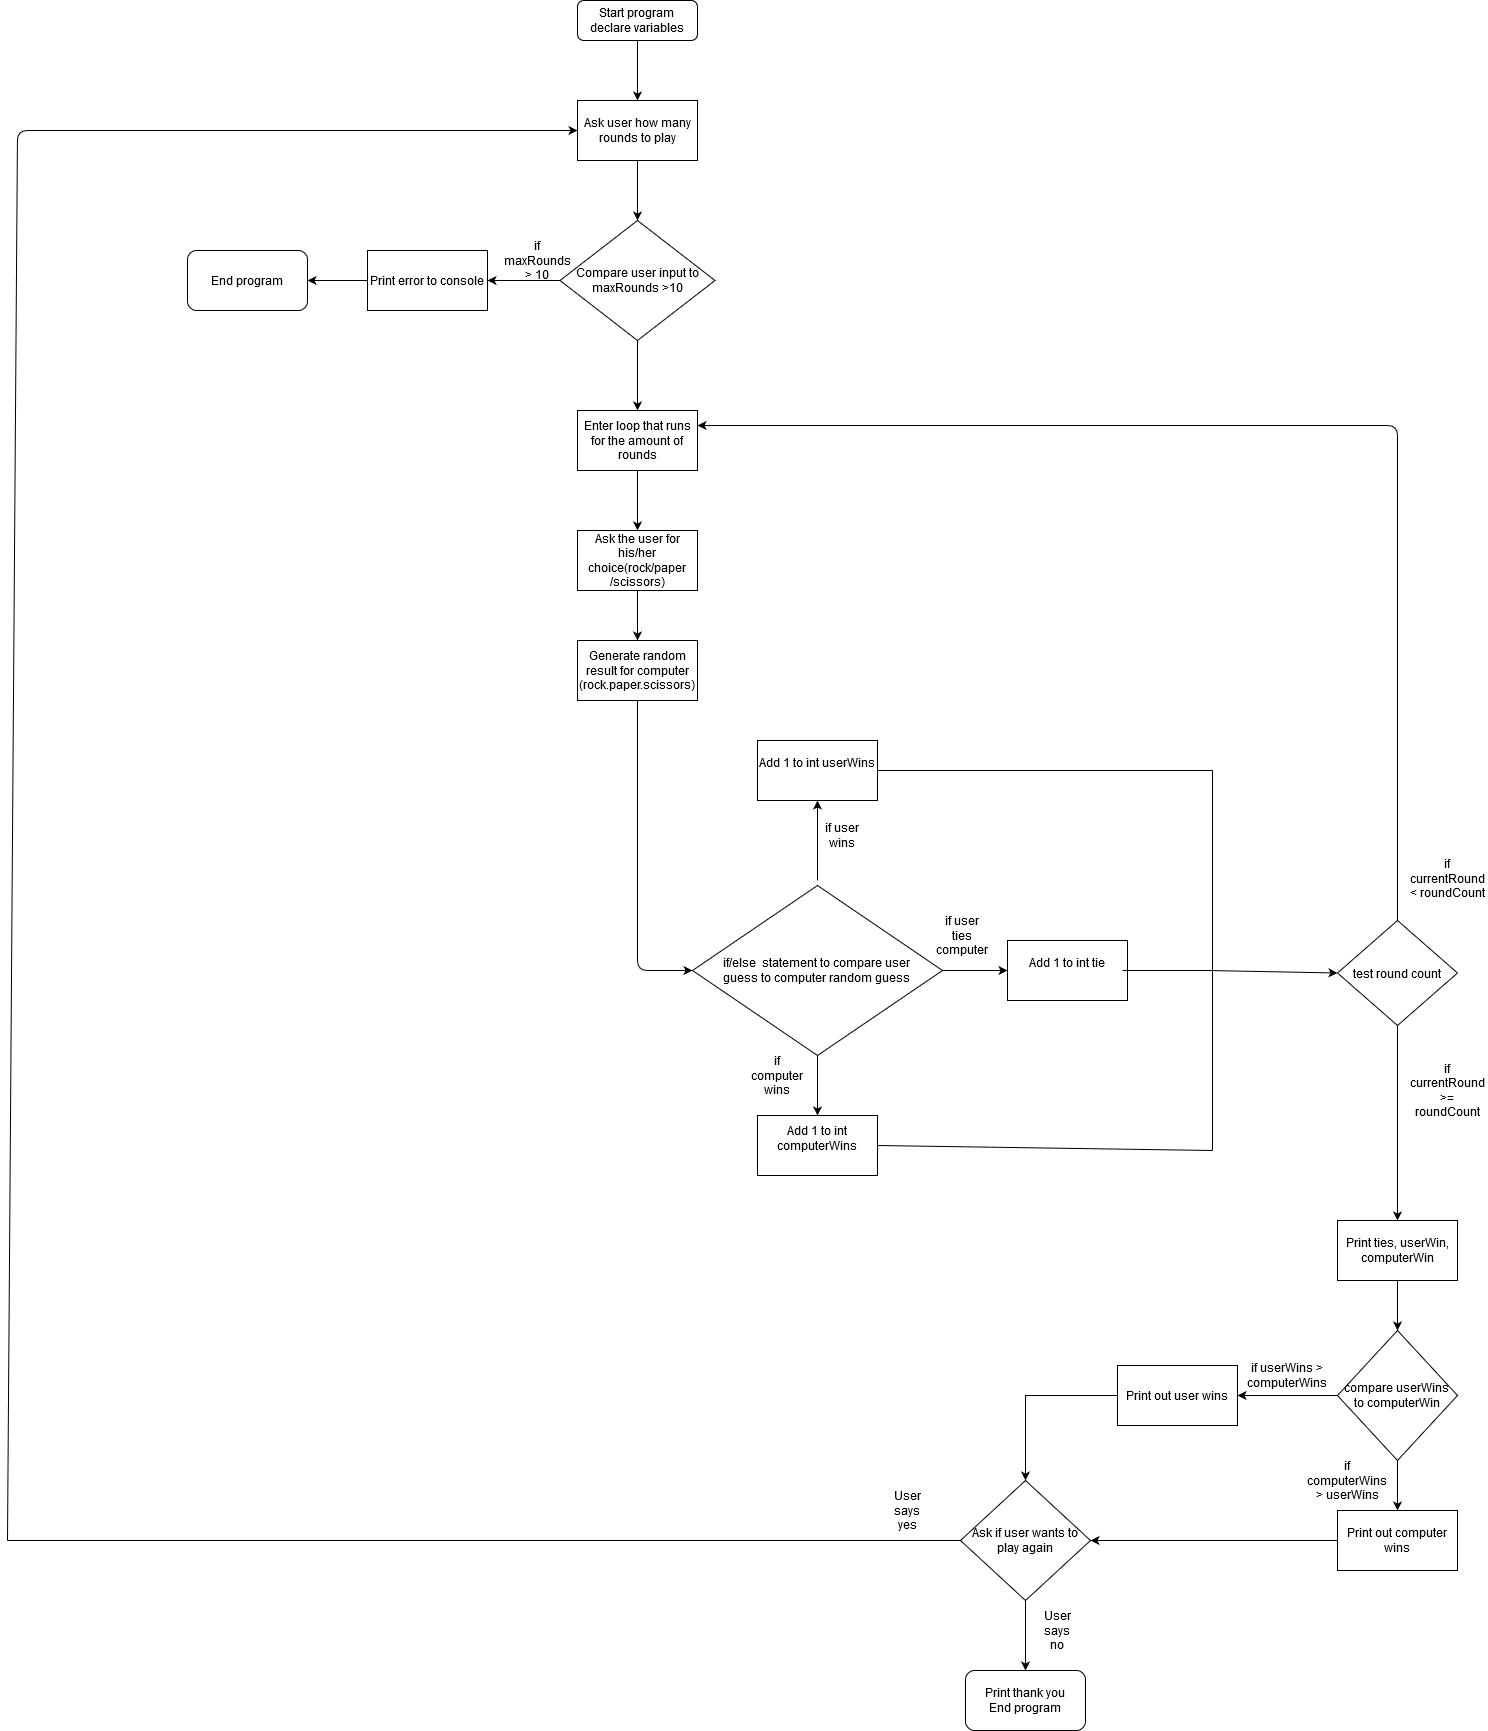

The diagram above was exported from draw.io. Its source (the exported page's mxGraphModel, read from the mxfile embedded in the PNG):
<mxGraphModel dx="2147" dy="479" grid="1" gridSize="10" guides="1" tooltips="1" connect="1" arrows="1" fold="1" page="1" pageScale="1" pageWidth="827" pageHeight="1169" math="0" shadow="0">
  <root>
    <mxCell id="WIyWlLk6GJQsqaUBKTNV-0" />
    <mxCell id="WIyWlLk6GJQsqaUBKTNV-1" parent="WIyWlLk6GJQsqaUBKTNV-0" />
    <mxCell id="66eOnxkKetxOdSu-i95N-5" style="edgeStyle=orthogonalEdgeStyle;rounded=0;orthogonalLoop=1;jettySize=auto;html=1;exitX=0.5;exitY=1;exitDx=0;exitDy=0;" edge="1" parent="WIyWlLk6GJQsqaUBKTNV-1" source="WIyWlLk6GJQsqaUBKTNV-3" target="66eOnxkKetxOdSu-i95N-0">
      <mxGeometry relative="1" as="geometry" />
    </mxCell>
    <mxCell id="WIyWlLk6GJQsqaUBKTNV-3" value="&lt;div&gt;Start program&lt;/div&gt;&lt;div&gt;declare variables&lt;br&gt;&lt;/div&gt;" style="rounded=1;whiteSpace=wrap;html=1;fontSize=12;glass=0;strokeWidth=1;shadow=0;" parent="WIyWlLk6GJQsqaUBKTNV-1" vertex="1">
      <mxGeometry x="-100" y="100" width="120" height="40" as="geometry" />
    </mxCell>
    <mxCell id="66eOnxkKetxOdSu-i95N-3" style="edgeStyle=orthogonalEdgeStyle;rounded=0;orthogonalLoop=1;jettySize=auto;html=1;exitX=0.5;exitY=1;exitDx=0;exitDy=0;entryX=0.5;entryY=0;entryDx=0;entryDy=0;" edge="1" parent="WIyWlLk6GJQsqaUBKTNV-1" source="66eOnxkKetxOdSu-i95N-0">
      <mxGeometry relative="1" as="geometry">
        <mxPoint x="-40" y="320" as="targetPoint" />
      </mxGeometry>
    </mxCell>
    <mxCell id="66eOnxkKetxOdSu-i95N-0" value="Ask user how many rounds to play" style="rounded=0;whiteSpace=wrap;html=1;" vertex="1" parent="WIyWlLk6GJQsqaUBKTNV-1">
      <mxGeometry x="-100" y="200" width="120" height="60" as="geometry" />
    </mxCell>
    <mxCell id="66eOnxkKetxOdSu-i95N-6" value="&lt;div&gt;Compare user input to maxRounds &amp;gt;10&lt;br&gt;&lt;/div&gt;" style="rhombus;whiteSpace=wrap;html=1;" vertex="1" parent="WIyWlLk6GJQsqaUBKTNV-1">
      <mxGeometry x="-117.5" y="320" width="155" height="120" as="geometry" />
    </mxCell>
    <mxCell id="66eOnxkKetxOdSu-i95N-7" value="Print error to console" style="rounded=0;whiteSpace=wrap;html=1;" vertex="1" parent="WIyWlLk6GJQsqaUBKTNV-1">
      <mxGeometry x="-310" y="350" width="120" height="60" as="geometry" />
    </mxCell>
    <mxCell id="66eOnxkKetxOdSu-i95N-8" value="" style="endArrow=classic;html=1;exitX=0;exitY=0.5;exitDx=0;exitDy=0;entryX=1;entryY=0.5;entryDx=0;entryDy=0;" edge="1" parent="WIyWlLk6GJQsqaUBKTNV-1" source="66eOnxkKetxOdSu-i95N-6" target="66eOnxkKetxOdSu-i95N-7">
      <mxGeometry width="50" height="50" relative="1" as="geometry">
        <mxPoint x="-150" y="360" as="sourcePoint" />
        <mxPoint x="-100" y="310" as="targetPoint" />
      </mxGeometry>
    </mxCell>
    <mxCell id="66eOnxkKetxOdSu-i95N-9" value="if maxRounds &amp;gt; 10" style="text;html=1;strokeColor=none;fillColor=none;align=center;verticalAlign=middle;whiteSpace=wrap;rounded=0;" vertex="1" parent="WIyWlLk6GJQsqaUBKTNV-1">
      <mxGeometry x="-160" y="350" width="40" height="20" as="geometry" />
    </mxCell>
    <mxCell id="66eOnxkKetxOdSu-i95N-11" value="End program" style="rounded=1;whiteSpace=wrap;html=1;" vertex="1" parent="WIyWlLk6GJQsqaUBKTNV-1">
      <mxGeometry x="-490" y="350" width="120" height="60" as="geometry" />
    </mxCell>
    <mxCell id="66eOnxkKetxOdSu-i95N-12" value="" style="endArrow=classic;html=1;exitX=0;exitY=0.5;exitDx=0;exitDy=0;entryX=1;entryY=0.5;entryDx=0;entryDy=0;" edge="1" parent="WIyWlLk6GJQsqaUBKTNV-1" source="66eOnxkKetxOdSu-i95N-7" target="66eOnxkKetxOdSu-i95N-11">
      <mxGeometry width="50" height="50" relative="1" as="geometry">
        <mxPoint x="-450" y="360" as="sourcePoint" />
        <mxPoint x="-400" y="310" as="targetPoint" />
      </mxGeometry>
    </mxCell>
    <mxCell id="66eOnxkKetxOdSu-i95N-13" value="Enter loop that runs for the amount of rounds" style="rounded=0;whiteSpace=wrap;html=1;" vertex="1" parent="WIyWlLk6GJQsqaUBKTNV-1">
      <mxGeometry x="-100" y="510" width="120" height="60" as="geometry" />
    </mxCell>
    <mxCell id="66eOnxkKetxOdSu-i95N-14" value="" style="endArrow=classic;html=1;exitX=0.5;exitY=1;exitDx=0;exitDy=0;entryX=0.5;entryY=0;entryDx=0;entryDy=0;" edge="1" parent="WIyWlLk6GJQsqaUBKTNV-1" source="66eOnxkKetxOdSu-i95N-6" target="66eOnxkKetxOdSu-i95N-13">
      <mxGeometry width="50" height="50" relative="1" as="geometry">
        <mxPoint x="-20" y="500" as="sourcePoint" />
        <mxPoint x="30" y="450" as="targetPoint" />
      </mxGeometry>
    </mxCell>
    <mxCell id="66eOnxkKetxOdSu-i95N-15" value="Ask the user for his/her choice(rock/paper/scissors)" style="rounded=0;whiteSpace=wrap;html=1;" vertex="1" parent="WIyWlLk6GJQsqaUBKTNV-1">
      <mxGeometry x="-100" y="630" width="120" height="60" as="geometry" />
    </mxCell>
    <mxCell id="66eOnxkKetxOdSu-i95N-16" value="Generate random result for computer (rock.paper.scissors)" style="rounded=0;whiteSpace=wrap;html=1;" vertex="1" parent="WIyWlLk6GJQsqaUBKTNV-1">
      <mxGeometry x="-100" y="740" width="120" height="60" as="geometry" />
    </mxCell>
    <mxCell id="66eOnxkKetxOdSu-i95N-20" value="" style="endArrow=classic;html=1;exitX=0.5;exitY=1;exitDx=0;exitDy=0;entryX=0.5;entryY=0;entryDx=0;entryDy=0;" edge="1" parent="WIyWlLk6GJQsqaUBKTNV-1" source="66eOnxkKetxOdSu-i95N-13" target="66eOnxkKetxOdSu-i95N-15">
      <mxGeometry width="50" height="50" relative="1" as="geometry">
        <mxPoint x="100" y="660" as="sourcePoint" />
        <mxPoint x="150" y="610" as="targetPoint" />
      </mxGeometry>
    </mxCell>
    <mxCell id="66eOnxkKetxOdSu-i95N-21" value="" style="endArrow=classic;html=1;exitX=0.5;exitY=1;exitDx=0;exitDy=0;entryX=0.5;entryY=0;entryDx=0;entryDy=0;" edge="1" parent="WIyWlLk6GJQsqaUBKTNV-1" source="66eOnxkKetxOdSu-i95N-15" target="66eOnxkKetxOdSu-i95N-16">
      <mxGeometry width="50" height="50" relative="1" as="geometry">
        <mxPoint x="100" y="660" as="sourcePoint" />
        <mxPoint x="150" y="610" as="targetPoint" />
      </mxGeometry>
    </mxCell>
    <mxCell id="66eOnxkKetxOdSu-i95N-26" value="" style="edgeStyle=orthogonalEdgeStyle;rounded=0;orthogonalLoop=1;jettySize=auto;html=1;" edge="1" parent="WIyWlLk6GJQsqaUBKTNV-1" target="66eOnxkKetxOdSu-i95N-25">
      <mxGeometry relative="1" as="geometry">
        <mxPoint x="140" y="980" as="sourcePoint" />
      </mxGeometry>
    </mxCell>
    <mxCell id="66eOnxkKetxOdSu-i95N-29" value="" style="edgeStyle=orthogonalEdgeStyle;rounded=0;orthogonalLoop=1;jettySize=auto;html=1;exitX=1;exitY=0.5;exitDx=0;exitDy=0;" edge="1" parent="WIyWlLk6GJQsqaUBKTNV-1" source="66eOnxkKetxOdSu-i95N-24" target="66eOnxkKetxOdSu-i95N-28">
      <mxGeometry relative="1" as="geometry">
        <mxPoint x="265" y="1065" as="sourcePoint" />
      </mxGeometry>
    </mxCell>
    <mxCell id="66eOnxkKetxOdSu-i95N-32" value="" style="edgeStyle=orthogonalEdgeStyle;rounded=0;orthogonalLoop=1;jettySize=auto;html=1;" edge="1" parent="WIyWlLk6GJQsqaUBKTNV-1" target="66eOnxkKetxOdSu-i95N-31">
      <mxGeometry relative="1" as="geometry">
        <mxPoint x="140" y="1150" as="sourcePoint" />
      </mxGeometry>
    </mxCell>
    <mxCell id="66eOnxkKetxOdSu-i95N-24" value="&lt;div&gt;if/else&amp;nbsp; statement to compare user &lt;br&gt;&lt;/div&gt;&lt;div&gt;guess to computer random guess&lt;/div&gt;" style="rhombus;whiteSpace=wrap;html=1;" vertex="1" parent="WIyWlLk6GJQsqaUBKTNV-1">
      <mxGeometry x="15" y="985" width="250" height="170" as="geometry" />
    </mxCell>
    <mxCell id="66eOnxkKetxOdSu-i95N-25" value="&lt;div&gt;Add 1 to int userWins&lt;/div&gt;&lt;div&gt;&lt;br&gt;&lt;/div&gt;" style="rounded=0;whiteSpace=wrap;html=1;" vertex="1" parent="WIyWlLk6GJQsqaUBKTNV-1">
      <mxGeometry x="80" y="840" width="120" height="60" as="geometry" />
    </mxCell>
    <mxCell id="66eOnxkKetxOdSu-i95N-27" value="if user wins" style="text;html=1;strokeColor=none;fillColor=none;align=center;verticalAlign=middle;whiteSpace=wrap;rounded=0;" vertex="1" parent="WIyWlLk6GJQsqaUBKTNV-1">
      <mxGeometry x="145" y="925" width="40" height="20" as="geometry" />
    </mxCell>
    <mxCell id="66eOnxkKetxOdSu-i95N-28" value="&lt;div&gt;Add 1 to int tie&lt;br&gt;&lt;/div&gt;&lt;div&gt;&lt;br&gt;&lt;/div&gt;" style="rounded=0;whiteSpace=wrap;html=1;" vertex="1" parent="WIyWlLk6GJQsqaUBKTNV-1">
      <mxGeometry x="330" y="1040" width="120" height="60" as="geometry" />
    </mxCell>
    <mxCell id="66eOnxkKetxOdSu-i95N-30" value="if user ties computer" style="text;html=1;strokeColor=none;fillColor=none;align=center;verticalAlign=middle;whiteSpace=wrap;rounded=0;" vertex="1" parent="WIyWlLk6GJQsqaUBKTNV-1">
      <mxGeometry x="265" y="1025" width="40" height="20" as="geometry" />
    </mxCell>
    <mxCell id="66eOnxkKetxOdSu-i95N-31" value="&lt;div&gt;Add 1 to int computerWins&lt;/div&gt;&lt;div&gt;&lt;br&gt;&lt;/div&gt;" style="rounded=0;whiteSpace=wrap;html=1;" vertex="1" parent="WIyWlLk6GJQsqaUBKTNV-1">
      <mxGeometry x="80" y="1215" width="120" height="60" as="geometry" />
    </mxCell>
    <mxCell id="66eOnxkKetxOdSu-i95N-33" value="if computer wins" style="text;html=1;strokeColor=none;fillColor=none;align=center;verticalAlign=middle;whiteSpace=wrap;rounded=0;" vertex="1" parent="WIyWlLk6GJQsqaUBKTNV-1">
      <mxGeometry x="80" y="1165" width="40" height="20" as="geometry" />
    </mxCell>
    <mxCell id="66eOnxkKetxOdSu-i95N-40" value="" style="endArrow=none;html=1;exitX=1;exitY=0.5;exitDx=0;exitDy=0;" edge="1" parent="WIyWlLk6GJQsqaUBKTNV-1" source="66eOnxkKetxOdSu-i95N-31">
      <mxGeometry width="50" height="50" relative="1" as="geometry">
        <mxPoint x="355" y="1040" as="sourcePoint" />
        <mxPoint x="535" y="1250" as="targetPoint" />
      </mxGeometry>
    </mxCell>
    <mxCell id="66eOnxkKetxOdSu-i95N-42" value="" style="endArrow=none;html=1;exitX=1;exitY=0.5;exitDx=0;exitDy=0;" edge="1" parent="WIyWlLk6GJQsqaUBKTNV-1" source="66eOnxkKetxOdSu-i95N-25">
      <mxGeometry width="50" height="50" relative="1" as="geometry">
        <mxPoint x="355" y="1040" as="sourcePoint" />
        <mxPoint x="535" y="870" as="targetPoint" />
      </mxGeometry>
    </mxCell>
    <mxCell id="66eOnxkKetxOdSu-i95N-44" value="" style="endArrow=none;html=1;" edge="1" parent="WIyWlLk6GJQsqaUBKTNV-1">
      <mxGeometry width="50" height="50" relative="1" as="geometry">
        <mxPoint x="535" y="1250" as="sourcePoint" />
        <mxPoint x="535" y="1060" as="targetPoint" />
      </mxGeometry>
    </mxCell>
    <mxCell id="66eOnxkKetxOdSu-i95N-45" value="" style="endArrow=none;html=1;" edge="1" parent="WIyWlLk6GJQsqaUBKTNV-1">
      <mxGeometry width="50" height="50" relative="1" as="geometry">
        <mxPoint x="535" y="870" as="sourcePoint" />
        <mxPoint x="535" y="1070" as="targetPoint" />
      </mxGeometry>
    </mxCell>
    <mxCell id="66eOnxkKetxOdSu-i95N-46" value="" style="endArrow=none;html=1;" edge="1" parent="WIyWlLk6GJQsqaUBKTNV-1">
      <mxGeometry width="50" height="50" relative="1" as="geometry">
        <mxPoint x="445" y="1070" as="sourcePoint" />
        <mxPoint x="535" y="1070" as="targetPoint" />
      </mxGeometry>
    </mxCell>
    <mxCell id="66eOnxkKetxOdSu-i95N-47" value="" style="endArrow=classic;html=1;entryX=1;entryY=0.25;entryDx=0;entryDy=0;exitX=0.5;exitY=0;exitDx=0;exitDy=0;" edge="1" parent="WIyWlLk6GJQsqaUBKTNV-1" source="66eOnxkKetxOdSu-i95N-49" target="66eOnxkKetxOdSu-i95N-13">
      <mxGeometry width="50" height="50" relative="1" as="geometry">
        <mxPoint x="720" y="960" as="sourcePoint" />
        <mxPoint x="690" y="910" as="targetPoint" />
        <Array as="points">
          <mxPoint x="720" y="525" />
        </Array>
      </mxGeometry>
    </mxCell>
    <mxCell id="66eOnxkKetxOdSu-i95N-49" value="test round count" style="rhombus;whiteSpace=wrap;html=1;" vertex="1" parent="WIyWlLk6GJQsqaUBKTNV-1">
      <mxGeometry x="660" y="1020" width="120" height="105" as="geometry" />
    </mxCell>
    <mxCell id="66eOnxkKetxOdSu-i95N-50" value="" style="endArrow=classic;html=1;entryX=0;entryY=0.5;entryDx=0;entryDy=0;" edge="1" parent="WIyWlLk6GJQsqaUBKTNV-1" target="66eOnxkKetxOdSu-i95N-49">
      <mxGeometry width="50" height="50" relative="1" as="geometry">
        <mxPoint x="530" y="1070" as="sourcePoint" />
        <mxPoint x="600" y="980" as="targetPoint" />
      </mxGeometry>
    </mxCell>
    <mxCell id="66eOnxkKetxOdSu-i95N-51" value="if currentRound &amp;lt; roundCount" style="text;html=1;strokeColor=none;fillColor=none;align=center;verticalAlign=middle;whiteSpace=wrap;rounded=0;" vertex="1" parent="WIyWlLk6GJQsqaUBKTNV-1">
      <mxGeometry x="730" y="945" width="80" height="65" as="geometry" />
    </mxCell>
    <mxCell id="66eOnxkKetxOdSu-i95N-52" value="" style="endArrow=classic;html=1;exitX=0.5;exitY=1;exitDx=0;exitDy=0;" edge="1" parent="WIyWlLk6GJQsqaUBKTNV-1" source="66eOnxkKetxOdSu-i95N-49">
      <mxGeometry width="50" height="50" relative="1" as="geometry">
        <mxPoint x="660" y="1280" as="sourcePoint" />
        <mxPoint x="720" y="1320" as="targetPoint" />
      </mxGeometry>
    </mxCell>
    <mxCell id="66eOnxkKetxOdSu-i95N-53" value="if currentRound &amp;gt;= roundCount" style="text;html=1;strokeColor=none;fillColor=none;align=center;verticalAlign=middle;whiteSpace=wrap;rounded=0;" vertex="1" parent="WIyWlLk6GJQsqaUBKTNV-1">
      <mxGeometry x="750" y="1180" width="40" height="20" as="geometry" />
    </mxCell>
    <mxCell id="66eOnxkKetxOdSu-i95N-56" value="" style="edgeStyle=orthogonalEdgeStyle;rounded=0;orthogonalLoop=1;jettySize=auto;html=1;" edge="1" parent="WIyWlLk6GJQsqaUBKTNV-1" source="66eOnxkKetxOdSu-i95N-54" target="66eOnxkKetxOdSu-i95N-55">
      <mxGeometry relative="1" as="geometry" />
    </mxCell>
    <mxCell id="66eOnxkKetxOdSu-i95N-54" value="Print ties, userWin, computerWin" style="rounded=0;whiteSpace=wrap;html=1;" vertex="1" parent="WIyWlLk6GJQsqaUBKTNV-1">
      <mxGeometry x="660" y="1320" width="120" height="60" as="geometry" />
    </mxCell>
    <mxCell id="66eOnxkKetxOdSu-i95N-58" value="" style="edgeStyle=orthogonalEdgeStyle;rounded=0;orthogonalLoop=1;jettySize=auto;html=1;" edge="1" parent="WIyWlLk6GJQsqaUBKTNV-1" source="66eOnxkKetxOdSu-i95N-55" target="66eOnxkKetxOdSu-i95N-57">
      <mxGeometry relative="1" as="geometry" />
    </mxCell>
    <mxCell id="66eOnxkKetxOdSu-i95N-60" value="" style="edgeStyle=orthogonalEdgeStyle;rounded=0;orthogonalLoop=1;jettySize=auto;html=1;" edge="1" parent="WIyWlLk6GJQsqaUBKTNV-1" source="66eOnxkKetxOdSu-i95N-55" target="66eOnxkKetxOdSu-i95N-59">
      <mxGeometry relative="1" as="geometry" />
    </mxCell>
    <mxCell id="66eOnxkKetxOdSu-i95N-55" value="&lt;div&gt;compare userWins &lt;br&gt;&lt;/div&gt;&lt;div&gt;to computerWin&lt;/div&gt;" style="rhombus;whiteSpace=wrap;html=1;" vertex="1" parent="WIyWlLk6GJQsqaUBKTNV-1">
      <mxGeometry x="660" y="1430" width="120" height="130" as="geometry" />
    </mxCell>
    <mxCell id="66eOnxkKetxOdSu-i95N-63" value="" style="edgeStyle=orthogonalEdgeStyle;rounded=0;orthogonalLoop=1;jettySize=auto;html=1;entryX=0.5;entryY=0;entryDx=0;entryDy=0;" edge="1" parent="WIyWlLk6GJQsqaUBKTNV-1" source="66eOnxkKetxOdSu-i95N-57" target="66eOnxkKetxOdSu-i95N-61">
      <mxGeometry relative="1" as="geometry">
        <mxPoint x="400" y="1495" as="targetPoint" />
      </mxGeometry>
    </mxCell>
    <mxCell id="66eOnxkKetxOdSu-i95N-57" value="Print out user wins" style="rounded=0;whiteSpace=wrap;html=1;" vertex="1" parent="WIyWlLk6GJQsqaUBKTNV-1">
      <mxGeometry x="440" y="1465" width="120" height="60" as="geometry" />
    </mxCell>
    <mxCell id="66eOnxkKetxOdSu-i95N-65" value="" style="edgeStyle=orthogonalEdgeStyle;rounded=0;orthogonalLoop=1;jettySize=auto;html=1;" edge="1" parent="WIyWlLk6GJQsqaUBKTNV-1" source="66eOnxkKetxOdSu-i95N-59" target="66eOnxkKetxOdSu-i95N-61">
      <mxGeometry relative="1" as="geometry">
        <mxPoint x="580" y="1640" as="targetPoint" />
      </mxGeometry>
    </mxCell>
    <mxCell id="66eOnxkKetxOdSu-i95N-59" value="Print out computer wins" style="rounded=0;whiteSpace=wrap;html=1;" vertex="1" parent="WIyWlLk6GJQsqaUBKTNV-1">
      <mxGeometry x="660" y="1610" width="120" height="60" as="geometry" />
    </mxCell>
    <mxCell id="66eOnxkKetxOdSu-i95N-67" value="" style="edgeStyle=orthogonalEdgeStyle;rounded=0;orthogonalLoop=1;jettySize=auto;html=1;" edge="1" parent="WIyWlLk6GJQsqaUBKTNV-1" source="66eOnxkKetxOdSu-i95N-61" target="66eOnxkKetxOdSu-i95N-66">
      <mxGeometry relative="1" as="geometry" />
    </mxCell>
    <mxCell id="66eOnxkKetxOdSu-i95N-61" value="Ask if user wants to play again" style="rhombus;whiteSpace=wrap;html=1;" vertex="1" parent="WIyWlLk6GJQsqaUBKTNV-1">
      <mxGeometry x="283" y="1580" width="130" height="120" as="geometry" />
    </mxCell>
    <mxCell id="66eOnxkKetxOdSu-i95N-66" value="&lt;div&gt;Print thank you&lt;/div&gt;&lt;div&gt;End program&lt;br&gt;&lt;/div&gt;" style="rounded=1;whiteSpace=wrap;html=1;" vertex="1" parent="WIyWlLk6GJQsqaUBKTNV-1">
      <mxGeometry x="288" y="1770" width="120" height="60" as="geometry" />
    </mxCell>
    <mxCell id="66eOnxkKetxOdSu-i95N-69" value="User says no" style="text;html=1;strokeColor=none;fillColor=none;align=center;verticalAlign=middle;whiteSpace=wrap;rounded=0;" vertex="1" parent="WIyWlLk6GJQsqaUBKTNV-1">
      <mxGeometry x="360" y="1720" width="40" height="20" as="geometry" />
    </mxCell>
    <mxCell id="66eOnxkKetxOdSu-i95N-70" value="" style="endArrow=none;html=1;entryX=0;entryY=0.5;entryDx=0;entryDy=0;" edge="1" parent="WIyWlLk6GJQsqaUBKTNV-1" target="66eOnxkKetxOdSu-i95N-61">
      <mxGeometry width="50" height="50" relative="1" as="geometry">
        <mxPoint x="-670" y="1640" as="sourcePoint" />
        <mxPoint x="240" y="1580" as="targetPoint" />
      </mxGeometry>
    </mxCell>
    <mxCell id="66eOnxkKetxOdSu-i95N-71" value="" style="endArrow=classic;html=1;entryX=0;entryY=0.5;entryDx=0;entryDy=0;" edge="1" parent="WIyWlLk6GJQsqaUBKTNV-1" target="66eOnxkKetxOdSu-i95N-0">
      <mxGeometry width="50" height="50" relative="1" as="geometry">
        <mxPoint x="-670" y="1640" as="sourcePoint" />
        <mxPoint x="-170" y="870" as="targetPoint" />
        <Array as="points">
          <mxPoint x="-660" y="230" />
        </Array>
      </mxGeometry>
    </mxCell>
    <mxCell id="66eOnxkKetxOdSu-i95N-72" value="" style="endArrow=classic;html=1;exitX=0.5;exitY=1;exitDx=0;exitDy=0;entryX=0;entryY=0.5;entryDx=0;entryDy=0;" edge="1" parent="WIyWlLk6GJQsqaUBKTNV-1" source="66eOnxkKetxOdSu-i95N-16" target="66eOnxkKetxOdSu-i95N-24">
      <mxGeometry width="50" height="50" relative="1" as="geometry">
        <mxPoint x="50" y="890" as="sourcePoint" />
        <mxPoint x="100" y="840" as="targetPoint" />
        <Array as="points">
          <mxPoint x="-40" y="1070" />
        </Array>
      </mxGeometry>
    </mxCell>
    <mxCell id="66eOnxkKetxOdSu-i95N-73" value="if userWins &amp;gt; computerWins" style="text;html=1;strokeColor=none;fillColor=none;align=center;verticalAlign=middle;whiteSpace=wrap;rounded=0;" vertex="1" parent="WIyWlLk6GJQsqaUBKTNV-1">
      <mxGeometry x="590" y="1465" width="40" height="20" as="geometry" />
    </mxCell>
    <mxCell id="66eOnxkKetxOdSu-i95N-77" value="if computerWins &amp;gt; userWins" style="text;html=1;strokeColor=none;fillColor=none;align=center;verticalAlign=middle;whiteSpace=wrap;rounded=0;" vertex="1" parent="WIyWlLk6GJQsqaUBKTNV-1">
      <mxGeometry x="650" y="1570" width="40" height="20" as="geometry" />
    </mxCell>
    <mxCell id="66eOnxkKetxOdSu-i95N-78" value="User says yes" style="text;html=1;strokeColor=none;fillColor=none;align=center;verticalAlign=middle;whiteSpace=wrap;rounded=0;" vertex="1" parent="WIyWlLk6GJQsqaUBKTNV-1">
      <mxGeometry x="210" y="1600" width="40" height="20" as="geometry" />
    </mxCell>
  </root>
</mxGraphModel>